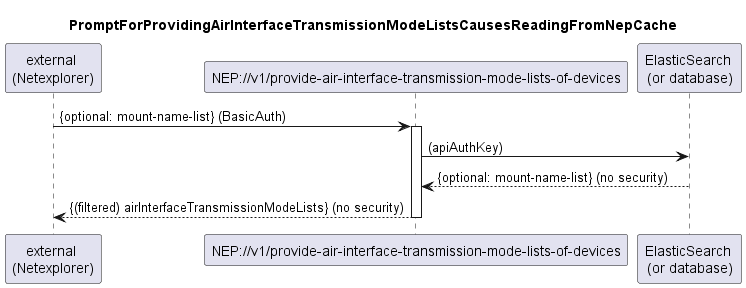

The diagram above was rendered by PlantUML. Its source (embedded in the PNG):
@startuml 031_ProvideAirInterfaceTransmissionModeLists
skinparam responseMessageBelowArrow true

title PromptForProvidingAirInterfaceTransmissionModeListsCausesReadingFromNepCache

participant "external \n(Netexplorer)" as external
participant "NEP://v1/provide-air-interface-transmission-mode-lists-of-devices" as nep
participant "ElasticSearch \n(or database)" as db

external -> nep: {optional: mount-name-list} (BasicAuth)
activate nep

nep -> db: (apiAuthKey)
db --> nep: {optional: mount-name-list} (no security)

nep --> external: {(filtered) airInterfaceTransmissionModeLists} (no security)

deactivate nep
@enduml